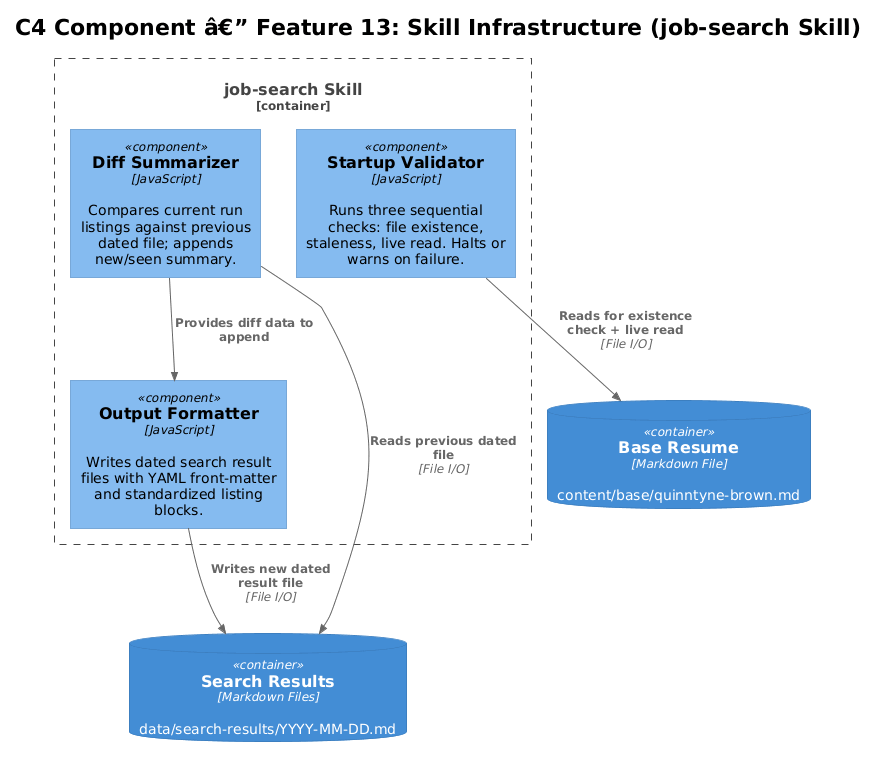

The diagram above was rendered by PlantUML. Its source (embedded in the PNG):
@startuml
!theme plain
!include <C4/C4_Component>

title C4 Component â€” Feature 13: Skill Infrastructure (job-search Skill)

Container_Boundary(jobSkill, "job-search Skill") {
    Component(startupValidator, "Startup Validator", "JavaScript", "Runs three sequential checks: file existence, staleness, live read. Halts or warns on failure.")
    Component(outputFormatter, "Output Formatter", "JavaScript", "Writes dated search result files with YAML front-matter and standardized listing blocks.")
    Component(diffSummarizer, "Diff Summarizer", "JavaScript", "Compares current run listings against previous dated file; appends new/seen summary.")
}

ContainerDb(baseResume, "Base Resume", "Markdown File", "content/base/quinntyne-brown.md")
ContainerDb(searchResults, "Search Results", "Markdown Files", "data/search-results/YYYY-MM-DD.md")

Rel(startupValidator, baseResume, "Reads for existence check + live read", "File I/O")
Rel(outputFormatter, searchResults, "Writes new dated result file", "File I/O")
Rel(diffSummarizer, searchResults, "Reads previous dated file", "File I/O")
Rel(diffSummarizer, outputFormatter, "Provides diff data to append")
@enduml